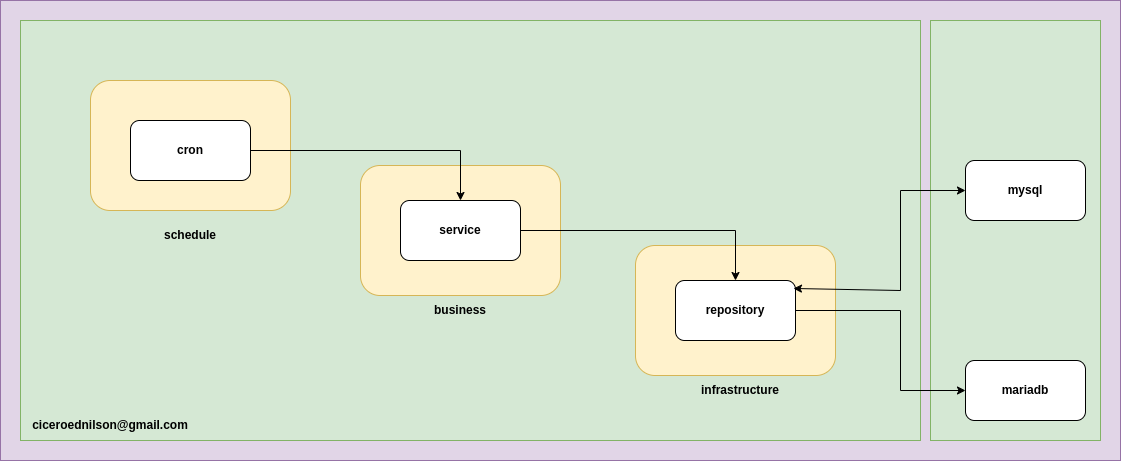

The diagram above was exported from draw.io. Its source (the exported page's mxGraphModel, read from the mxfile embedded in the PNG):
<mxGraphModel dx="2870" dy="1139" grid="1" gridSize="10" guides="1" tooltips="1" connect="1" arrows="1" fold="1" page="1" pageScale="1" pageWidth="850" pageHeight="1100" math="0" shadow="0">
  <root>
    <mxCell id="0" />
    <mxCell id="1" parent="0" />
    <mxCell id="8CA8Mme0GAgH_YUFHKgr-19" value="" style="rounded=0;whiteSpace=wrap;html=1;fillColor=#e1d5e7;strokeColor=#9673a6;" vertex="1" parent="1">
      <mxGeometry x="-210" y="40" width="1120" height="460" as="geometry" />
    </mxCell>
    <mxCell id="8CA8Mme0GAgH_YUFHKgr-12" value="" style="rounded=0;whiteSpace=wrap;html=1;fillColor=#d5e8d4;strokeColor=#82b366;" vertex="1" parent="1">
      <mxGeometry x="-190" y="60" width="900" height="420" as="geometry" />
    </mxCell>
    <mxCell id="8CA8Mme0GAgH_YUFHKgr-11" value="" style="rounded=1;whiteSpace=wrap;html=1;fillColor=#fff2cc;strokeColor=#d6b656;" vertex="1" parent="1">
      <mxGeometry x="425" y="285" width="200" height="130" as="geometry" />
    </mxCell>
    <mxCell id="8CA8Mme0GAgH_YUFHKgr-10" value="" style="rounded=1;whiteSpace=wrap;html=1;fillColor=#fff2cc;strokeColor=#d6b656;" vertex="1" parent="1">
      <mxGeometry x="150" y="205" width="200" height="130" as="geometry" />
    </mxCell>
    <mxCell id="8CA8Mme0GAgH_YUFHKgr-9" value="" style="rounded=1;whiteSpace=wrap;html=1;fillColor=#fff2cc;strokeColor=#d6b656;" vertex="1" parent="1">
      <mxGeometry x="-120" y="120" width="200" height="130" as="geometry" />
    </mxCell>
    <mxCell id="8CA8Mme0GAgH_YUFHKgr-1" value="cron" style="rounded=1;whiteSpace=wrap;html=1;fontStyle=1" vertex="1" parent="1">
      <mxGeometry x="-80" y="160" width="120" height="60" as="geometry" />
    </mxCell>
    <mxCell id="8CA8Mme0GAgH_YUFHKgr-2" value="service" style="rounded=1;whiteSpace=wrap;html=1;strokeColor=default;align=center;verticalAlign=middle;fontFamily=Helvetica;fontSize=12;fontColor=default;fillColor=default;fontStyle=1" vertex="1" parent="1">
      <mxGeometry x="190" y="240" width="120" height="60" as="geometry" />
    </mxCell>
    <mxCell id="8CA8Mme0GAgH_YUFHKgr-3" value="repository" style="rounded=1;whiteSpace=wrap;html=1;strokeColor=default;align=center;verticalAlign=middle;fontFamily=Helvetica;fontSize=12;fontColor=default;fillColor=default;fontStyle=1" vertex="1" parent="1">
      <mxGeometry x="465" y="320" width="120" height="60" as="geometry" />
    </mxCell>
    <mxCell id="8CA8Mme0GAgH_YUFHKgr-4" value="" style="endArrow=classic;html=1;rounded=0;exitX=1;exitY=0.5;exitDx=0;exitDy=0;entryX=0.5;entryY=0;entryDx=0;entryDy=0;" edge="1" parent="1" source="8CA8Mme0GAgH_YUFHKgr-1" target="8CA8Mme0GAgH_YUFHKgr-2">
      <mxGeometry width="50" height="50" relative="1" as="geometry">
        <mxPoint x="130" y="190" as="sourcePoint" />
        <mxPoint x="180" y="140" as="targetPoint" />
        <Array as="points">
          <mxPoint x="250" y="190" />
        </Array>
      </mxGeometry>
    </mxCell>
    <mxCell id="8CA8Mme0GAgH_YUFHKgr-5" value="" style="endArrow=classic;html=1;rounded=0;entryX=0.5;entryY=0;entryDx=0;entryDy=0;exitX=1;exitY=0.5;exitDx=0;exitDy=0;" edge="1" parent="1" source="8CA8Mme0GAgH_YUFHKgr-2" target="8CA8Mme0GAgH_YUFHKgr-3">
      <mxGeometry width="50" height="50" relative="1" as="geometry">
        <mxPoint x="230" y="390" as="sourcePoint" />
        <mxPoint x="280" y="340" as="targetPoint" />
        <Array as="points">
          <mxPoint x="525" y="270" />
        </Array>
      </mxGeometry>
    </mxCell>
    <mxCell id="8CA8Mme0GAgH_YUFHKgr-6" value="schedule" style="text;html=1;align=center;verticalAlign=middle;whiteSpace=wrap;rounded=0;fontStyle=1;fontFamily=Helvetica;fontSize=12;fontColor=default;" vertex="1" parent="1">
      <mxGeometry x="-50" y="260" width="60" height="30" as="geometry" />
    </mxCell>
    <mxCell id="8CA8Mme0GAgH_YUFHKgr-7" value="business" style="text;html=1;align=center;verticalAlign=middle;whiteSpace=wrap;rounded=0;fontStyle=1;fontFamily=Helvetica;fontSize=12;fontColor=default;" vertex="1" parent="1">
      <mxGeometry x="220" y="335" width="60" height="30" as="geometry" />
    </mxCell>
    <mxCell id="8CA8Mme0GAgH_YUFHKgr-8" value="infrastructure" style="text;html=1;align=center;verticalAlign=middle;whiteSpace=wrap;rounded=0;fontStyle=1;fontFamily=Helvetica;fontSize=12;fontColor=default;" vertex="1" parent="1">
      <mxGeometry x="490" y="415" width="80" height="30" as="geometry" />
    </mxCell>
    <mxCell id="8CA8Mme0GAgH_YUFHKgr-13" value="" style="rounded=0;whiteSpace=wrap;html=1;fillColor=#d5e8d4;strokeColor=#82b366;" vertex="1" parent="1">
      <mxGeometry x="720" y="60" width="170" height="420" as="geometry" />
    </mxCell>
    <mxCell id="8CA8Mme0GAgH_YUFHKgr-14" value="mysql" style="rounded=1;whiteSpace=wrap;html=1;strokeColor=default;align=center;verticalAlign=middle;fontFamily=Helvetica;fontSize=12;fontColor=default;fillColor=default;fontStyle=1" vertex="1" parent="1">
      <mxGeometry x="755" y="200" width="120" height="60" as="geometry" />
    </mxCell>
    <mxCell id="8CA8Mme0GAgH_YUFHKgr-15" value="mariadb" style="rounded=1;whiteSpace=wrap;html=1;strokeColor=default;align=center;verticalAlign=middle;fontFamily=Helvetica;fontSize=12;fontColor=default;fillColor=default;fontStyle=1" vertex="1" parent="1">
      <mxGeometry x="755" y="400" width="120" height="60" as="geometry" />
    </mxCell>
    <mxCell id="8CA8Mme0GAgH_YUFHKgr-16" value="" style="endArrow=classic;startArrow=classic;html=1;rounded=0;exitX=0.983;exitY=0.133;exitDx=0;exitDy=0;exitPerimeter=0;entryX=0;entryY=0.5;entryDx=0;entryDy=0;" edge="1" parent="1" source="8CA8Mme0GAgH_YUFHKgr-3" target="8CA8Mme0GAgH_YUFHKgr-14">
      <mxGeometry width="50" height="50" relative="1" as="geometry">
        <mxPoint x="625" y="364.99999999999994" as="sourcePoint" />
        <mxPoint x="755" y="123.95" as="targetPoint" />
        <Array as="points">
          <mxPoint x="690" y="330" />
          <mxPoint x="690" y="230" />
        </Array>
      </mxGeometry>
    </mxCell>
    <mxCell id="8CA8Mme0GAgH_YUFHKgr-18" style="edgeStyle=orthogonalEdgeStyle;rounded=0;orthogonalLoop=1;jettySize=auto;html=1;entryX=0;entryY=0.5;entryDx=0;entryDy=0;exitX=1;exitY=0.5;exitDx=0;exitDy=0;" edge="1" parent="1" source="8CA8Mme0GAgH_YUFHKgr-3" target="8CA8Mme0GAgH_YUFHKgr-15">
      <mxGeometry relative="1" as="geometry">
        <Array as="points">
          <mxPoint x="690" y="350" />
          <mxPoint x="690" y="430" />
        </Array>
      </mxGeometry>
    </mxCell>
    <mxCell id="8CA8Mme0GAgH_YUFHKgr-20" value="ciceroednilson@gmail.com" style="text;html=1;align=center;verticalAlign=middle;whiteSpace=wrap;rounded=0;fontStyle=1" vertex="1" parent="1">
      <mxGeometry x="-130" y="450" width="60" height="30" as="geometry" />
    </mxCell>
  </root>
</mxGraphModel>